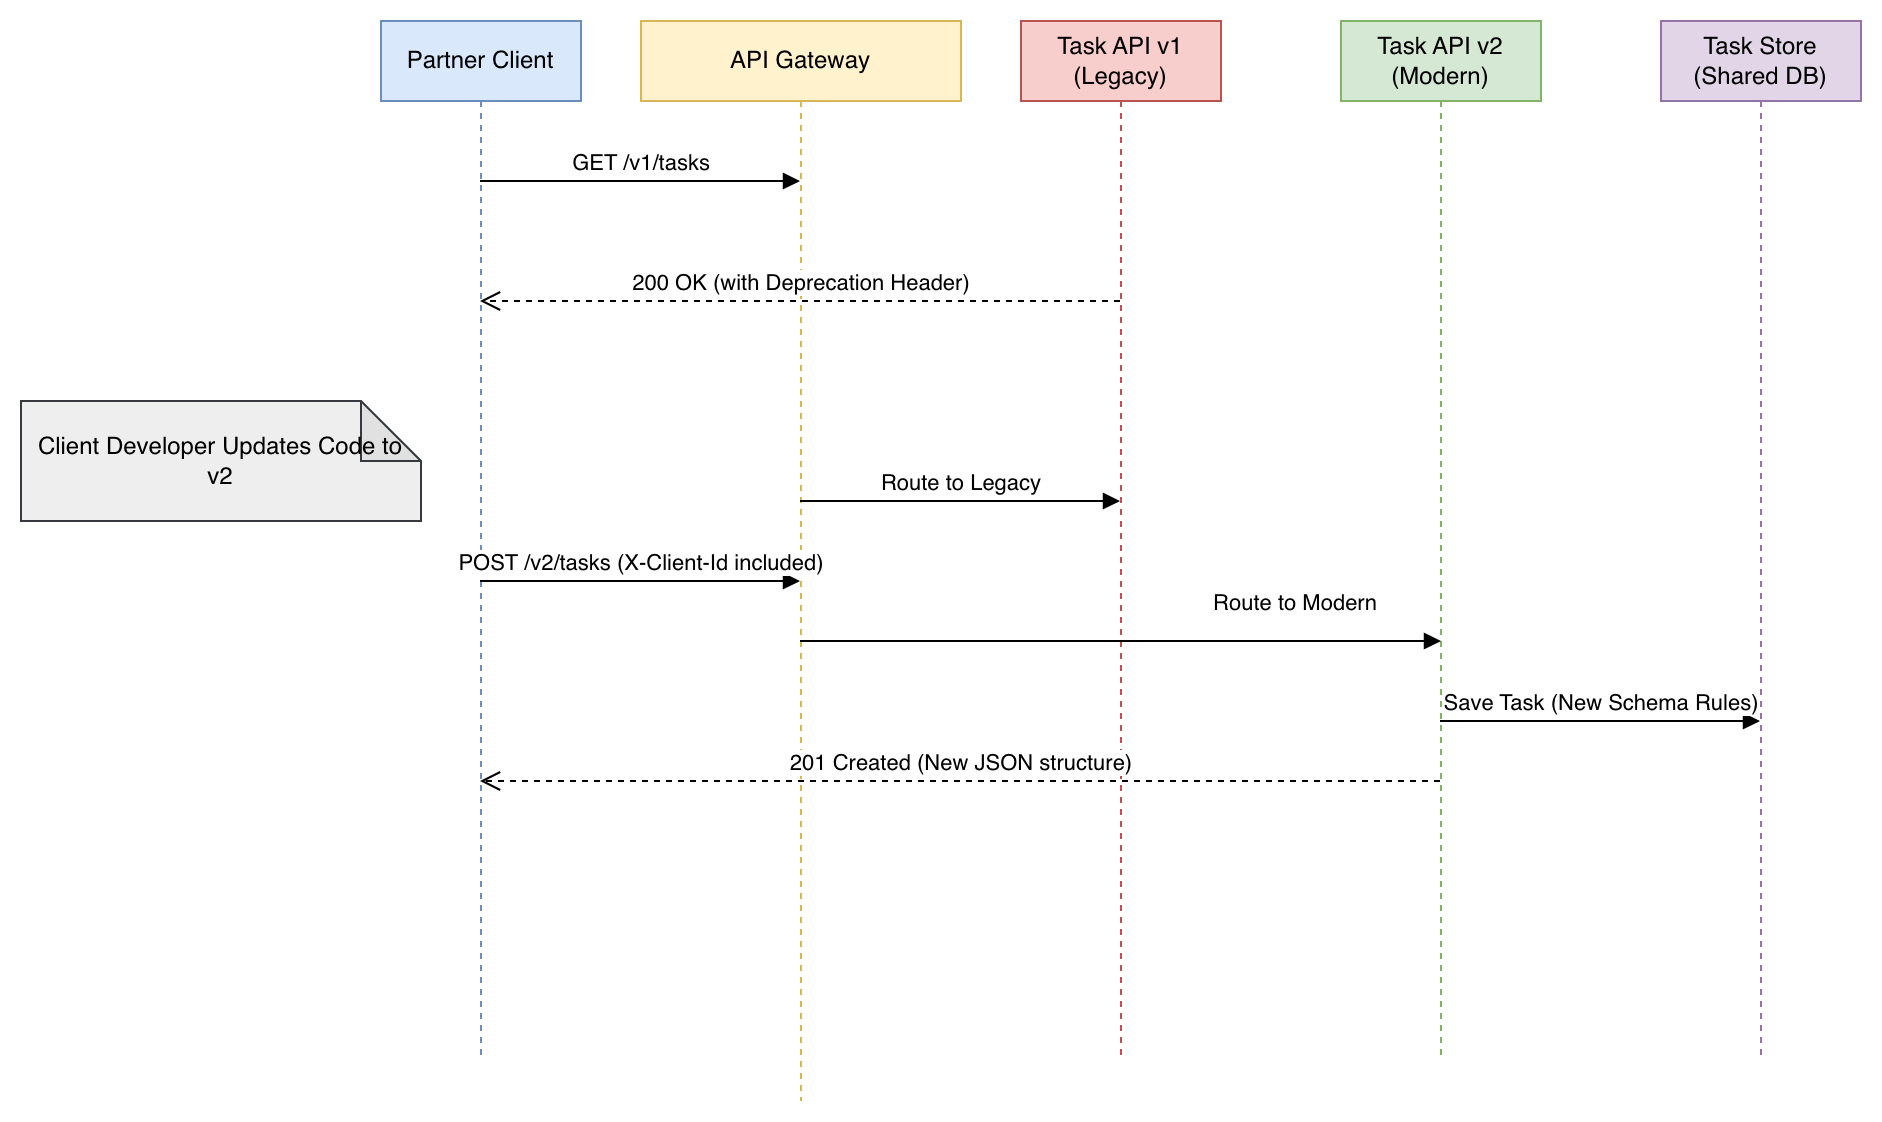

The diagram above was exported from draw.io. Its source (the exported page's mxGraphModel, read from the mxfile embedded in the PNG):
<mxGraphModel dx="1814" dy="824" grid="1" gridSize="10" guides="1" tooltips="1" connect="1" arrows="1" fold="1" page="0" pageScale="1" pageWidth="850" pageHeight="1100" math="0" shadow="0">
  <root>
    <mxCell id="0" />
    <mxCell id="1" parent="0" />
    <mxCell id="client" parent="1" style="shape=umlLifeline;perimeter=lifelinePerimeter;whiteSpace=wrap;html=1;container=1;collapsible=0;recursiveResize=0;outlineConnect=0;fillColor=#dae8fc;strokeColor=#6c8ebf;" value="Partner Client" vertex="1">
      <mxGeometry height="520" width="100" x="60" y="40" as="geometry" />
    </mxCell>
    <mxCell id="gateway" parent="1" style="shape=umlLifeline;perimeter=lifelinePerimeter;whiteSpace=wrap;html=1;container=1;collapsible=0;recursiveResize=0;outlineConnect=0;fillColor=#fff2cc;strokeColor=#d6b656;" value="API Gateway" vertex="1">
      <mxGeometry height="540" width="160" x="190" y="40" as="geometry" />
    </mxCell>
    <mxCell id="v1_api" parent="1" style="shape=umlLifeline;perimeter=lifelinePerimeter;whiteSpace=wrap;html=1;container=1;collapsible=0;recursiveResize=0;outlineConnect=0;fillColor=#f8cecc;strokeColor=#b85450;" value="Task API v1&lt;br&gt;(Legacy)" vertex="1">
      <mxGeometry height="520" width="100" x="380" y="40" as="geometry" />
    </mxCell>
    <mxCell id="v2_api" parent="1" style="shape=umlLifeline;perimeter=lifelinePerimeter;whiteSpace=wrap;html=1;container=1;collapsible=0;recursiveResize=0;outlineConnect=0;fillColor=#d5e8d4;strokeColor=#82b366;" value="Task API v2&lt;br&gt;(Modern)" vertex="1">
      <mxGeometry height="520" width="100" x="540" y="40" as="geometry" />
    </mxCell>
    <mxCell id="store" parent="1" style="shape=umlLifeline;perimeter=lifelinePerimeter;whiteSpace=wrap;html=1;container=1;collapsible=0;recursiveResize=0;outlineConnect=0;fillColor=#e1d5e7;strokeColor=#9673a6;" value="Task Store&lt;br&gt;(Shared DB)" vertex="1">
      <mxGeometry height="520" width="100" x="700" y="40" as="geometry" />
    </mxCell>
    <mxCell id="msg1" edge="1" parent="1" source="client" style="html=1;verticalAlign=bottom;endArrow=block;edgeStyle=elbowEdgeStyle;elbow=vertical;curved=0;rounded=0;" target="gateway" value="GET /v1/tasks">
      <mxGeometry relative="1" as="geometry">
        <Array as="points">
          <mxPoint x="180" y="120" />
        </Array>
        <mxPoint x="110" y="120" as="sourcePoint" />
        <mxPoint x="270" y="120" as="targetPoint" />
      </mxGeometry>
    </mxCell>
    <mxCell id="msg2" edge="1" parent="1" source="gateway" style="html=1;verticalAlign=bottom;endArrow=block;edgeStyle=elbowEdgeStyle;elbow=vertical;curved=0;rounded=0;" target="v1_api" value="Route to Legacy">
      <mxGeometry relative="1" as="geometry">
        <Array as="points">
          <mxPoint x="360" y="280" />
        </Array>
      </mxGeometry>
    </mxCell>
    <mxCell id="msg3" edge="1" parent="1" source="v1_api" style="html=1;verticalAlign=bottom;endArrow=open;dashed=1;endSize=8;edgeStyle=elbowEdgeStyle;elbow=vertical;curved=0;rounded=0;" target="client" value="200 OK (with Deprecation Header)">
      <mxGeometry relative="1" as="geometry">
        <Array as="points">
          <mxPoint x="250" y="180" />
        </Array>
      </mxGeometry>
    </mxCell>
    <mxCell id="box1" parent="1" style="shape=note;whiteSpace=wrap;html=1;backgroundOutline=1;darkOpacity=0.05;fillColor=#eeeeee;strokeColor=#36393d;" value="Client Developer Updates Code to v2" vertex="1">
      <mxGeometry height="60" width="200" x="-120" y="230" as="geometry" />
    </mxCell>
    <mxCell id="msg4" edge="1" parent="1" source="client" style="html=1;verticalAlign=bottom;endArrow=block;edgeStyle=elbowEdgeStyle;elbow=vertical;curved=0;rounded=0;" target="gateway" value="POST /v2/tasks (X-Client-Id included)">
      <mxGeometry relative="1" as="geometry">
        <Array as="points">
          <mxPoint x="180" y="320" />
        </Array>
      </mxGeometry>
    </mxCell>
    <mxCell id="msg6" edge="1" parent="1" source="v2_api" style="html=1;verticalAlign=bottom;endArrow=block;edgeStyle=elbowEdgeStyle;elbow=vertical;curved=0;rounded=0;" target="store" value="Save Task (New Schema Rules)">
      <mxGeometry relative="1" as="geometry">
        <Array as="points">
          <mxPoint x="690" y="390" />
          <mxPoint x="650" y="370" />
        </Array>
      </mxGeometry>
    </mxCell>
    <mxCell id="msg7" edge="1" parent="1" source="v2_api" style="html=1;verticalAlign=bottom;endArrow=open;dashed=1;endSize=8;edgeStyle=elbowEdgeStyle;elbow=vertical;curved=0;rounded=0;" target="client" value="201 Created (New JSON structure)">
      <mxGeometry relative="1" as="geometry">
        <Array as="points">
          <mxPoint x="320" y="420" />
        </Array>
      </mxGeometry>
    </mxCell>
    <mxCell id="HyAngvJYF6BMvwwB5VCp-3" edge="1" parent="1" source="gateway" style="html=1;verticalAlign=bottom;endArrow=block;edgeStyle=elbowEdgeStyle;elbow=vertical;curved=0;rounded=0;" value="Route to Modern">
      <mxGeometry relative="1" x="0.5443" y="10" as="geometry">
        <mxPoint as="offset" />
        <Array as="points">
          <mxPoint x="360.5" y="350" />
        </Array>
        <mxPoint x="270" y="320" as="sourcePoint" />
        <mxPoint x="590" y="350" as="targetPoint" />
      </mxGeometry>
    </mxCell>
  </root>
</mxGraphModel>